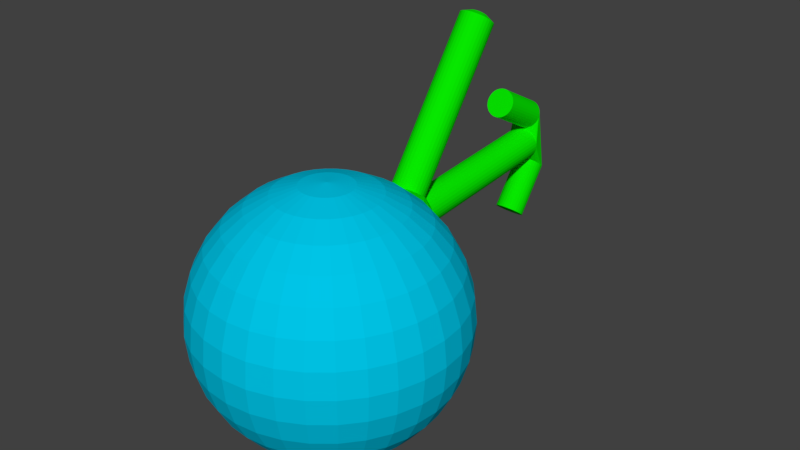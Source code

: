 # Source: PowerUpReflectiveShield.blend  (saved by Blender 2.78.0; exported with 4.5.12 LTS)
import bpy
from mathutils import Matrix  # noqa: F401  (used for matrix-valued properties, if any)

bpy.ops.wm.read_factory_settings(use_empty=True)
scene = bpy.context.scene
scene.name = 'Scene'

# ---- collections
col_collection_1 = bpy.data.collections.new('Collection 1'); scene.collection.children.link(col_collection_1)

# ---- materials (node trees are filled in below, after node groups)
mat_material_001 = bpy.data.materials.new('Material.001')
mat_material_001.alpha_threshold = 0.0
mat_material_001.use_transparent_shadow = False
mat_material_001.diffuse_color = (0.0, 0.5578, 0.8, 1.0)
mat_material_001.roughness = 0.5
mat_material_002 = bpy.data.materials.new('Material.002')
mat_material_002.alpha_threshold = 0.0
mat_material_002.use_transparent_shadow = False
mat_material_002.diffuse_color = (0.002299, 0.8, 0.0, 1.0)
mat_material_002.roughness = 0.5

# ---- material node trees

# ---- world
world_world = bpy.data.worlds.new('World'); scene.world = world_world
world_world.color = (0.05088, 0.05088, 0.05088)
world_world.use_sun_shadow = False
world_world.sun_shadow_jitter_overblur = 0.0
world_world.cycles.sampling_method = 'MANUAL'

# ---- meshes
me_sphere = bpy.data.meshes.new('Sphere')
me_sphere.from_pydata([(0.001674, 2.219, -0.07585), (0.001674, 2.476, 0.2738), (-0.02022, 2.217, -0.07458), (-0.02022, 2.475, 0.2751), (-0.04127, 2.212, -0.07079), (-0.04127, 2.469, 0.2789), (-0.06067, 2.204, -0.06464), (-0.06067, 2.461, 0.285), (-0.07767, 2.192, -0.05637), (-0.07767, 2.45, 0.2933), (-0.09163, 2.179, -0.04628), (-0.09163, 2.436, 0.3034), (-0.102, 2.163, -0.03478), (-0.102, 2.421, 0.3149), (-0.1084, 2.146, -0.0223), (-0.1084, 2.404, 0.3274), (-0.1105, 2.128, -0.009314), (-0.1105, 2.386, 0.3403), (-0.1084, 2.111, 0.003667), (-0.1084, 2.368, 0.3533), (-0.102, 2.094, 0.01615), (-0.102, 2.351, 0.3658), (-0.09163, 2.078, 0.02765), (-0.09163, 2.336, 0.3773), (-0.07767, 2.065, 0.03774), (-0.07767, 2.322, 0.3874), (-0.06067, 2.053, 0.04601), (-0.06067, 2.311, 0.3957), (-0.04127, 2.045, 0.05216), (-0.04127, 2.302, 0.4018), (-0.02022, 2.04, 0.05595), (-0.02022, 2.297, 0.4056), (0.001674, 2.038, 0.05723), (0.001674, 2.296, 0.4069), (0.02357, 2.04, 0.05595), (0.02357, 2.297, 0.4056), (0.04462, 2.045, 0.05216), (0.04462, 2.302, 0.4018), (0.06402, 2.053, 0.04601), (0.06402, 2.311, 0.3957), (0.08102, 2.065, 0.03774), (0.08102, 2.322, 0.3874), (0.09498, 2.078, 0.02765), (0.09498, 2.336, 0.3773), (0.1053, 2.094, 0.01615), (0.1053, 2.351, 0.3658), (0.1117, 2.111, 0.003667), (0.1117, 2.368, 0.3533), (0.1139, 2.128, -0.009314), (0.1139, 2.386, 0.3403), (0.1117, 2.146, -0.0223), (0.1117, 2.404, 0.3274), (0.1053, 2.163, -0.03478), (0.1053, 2.421, 0.3149), (0.09498, 2.179, -0.04628), (0.09498, 2.436, 0.3034), (0.08102, 2.192, -0.05637), (0.08102, 2.45, 0.2933), (0.06402, 2.204, -0.06464), (0.06402, 2.461, 0.285), (0.04462, 2.212, -0.07079), (0.04462, 2.469, 0.2789), (0.02357, 2.217, -0.07458), (0.02357, 2.475, 0.2751), (0.001674, 2.369, 0.873), (0.001674, 1.985, 1.076), (-0.02022, 2.368, 0.8711), (-0.02022, 1.984, 1.074), (-0.04127, 2.365, 0.8654), (-0.04127, 1.981, 1.068), (-0.06067, 2.36, 0.8563), (-0.06067, 1.976, 1.059), (-0.07767, 2.353, 0.8439), (-0.07767, 1.97, 1.047), (-0.09163, 2.345, 0.8289), (-0.09163, 1.962, 1.032), (-0.102, 2.336, 0.8118), (-0.102, 1.953, 1.015), (-0.1084, 2.327, 0.7932), (-0.1084, 1.943, 0.9962), (-0.1105, 2.316, 0.7738), (-0.1105, 1.932, 0.9769), (-0.1084, 2.306, 0.7545), (-0.1084, 1.922, 0.9575), (-0.102, 2.296, 0.7358), (-0.102, 1.912, 0.9389), (-0.09163, 2.287, 0.7187), (-0.09163, 1.903, 0.9218), (-0.07767, 2.279, 0.7037), (-0.07767, 1.895, 0.9067), (-0.06067, 2.273, 0.6913), (-0.06067, 1.889, 0.8944), (-0.04127, 2.268, 0.6822), (-0.04127, 1.884, 0.8852), (-0.02022, 2.265, 0.6765), (-0.02022, 1.881, 0.8796), (0.001674, 2.264, 0.6746), (0.001674, 1.88, 0.8777), (0.02357, 2.265, 0.6765), (0.02357, 1.881, 0.8796), (0.04462, 2.268, 0.6822), (0.04462, 1.884, 0.8852), (0.06402, 2.273, 0.6913), (0.06402, 1.889, 0.8944), (0.08102, 2.279, 0.7037), (0.08102, 1.895, 0.9067), (0.09498, 2.287, 0.7187), (0.09498, 1.903, 0.9218), (0.1053, 2.296, 0.7358), (0.1053, 1.912, 0.9389), (0.1117, 2.306, 0.7545), (0.1117, 1.922, 0.9575), (0.1139, 2.316, 0.7738), (0.1139, 1.932, 0.9769), (0.1117, 2.327, 0.7932), (0.1117, 1.943, 0.9962), (0.1053, 2.336, 0.8118), (0.1053, 1.953, 1.015), (0.09498, 2.345, 0.8289), (0.09498, 1.962, 1.032), (0.08102, 2.353, 0.8439), (0.08102, 1.97, 1.047), (0.06402, 2.36, 0.8563), (0.06402, 1.976, 1.059), (0.04462, 2.365, 0.8654), (0.04462, 1.981, 1.068), (0.02357, 2.368, 0.8711), (0.02357, 1.984, 1.074), (8.941e-08, 0.9654, 0.301), (0.02548, 0.9652, 0.3035), (0.04997, 0.9646, 0.3109), (0.07255, 0.9636, 0.323), (0.09234, 0.9623, 0.3392), (0.1086, 0.9606, 0.3589), (0.1206, 0.9588, 0.3814), (0.1281, 0.9567, 0.4058), (0.1306, 0.9546, 0.4312), (0.1281, 0.9525, 0.4566), (0.1206, 0.9505, 0.481), (0.1086, 0.9486, 0.5035), (0.09234, 0.947, 0.5232), (0.07255, 0.9456, 0.5394), (0.04997, 0.9446, 0.5514), (0.02548, 0.944, 0.5588), (2.98e-08, 0.9438, 0.5613), (-0.02548, 0.944, 0.5588), (-0.04997, 0.9446, 0.5514), (-0.07255, 0.9456, 0.5394), (-0.09234, 0.947, 0.5232), (-0.1086, 0.9486, 0.5035), (-0.1206, 0.9505, 0.481), (-0.1281, 0.9525, 0.4566), (-0.1306, 0.9546, 0.4312), (-0.1281, 0.9567, 0.4058), (-0.1206, 0.9588, 0.3814), (-0.1086, 0.9606, 0.3589), (-0.09234, 0.9623, 0.3392), (-0.07255, 0.9636, 0.323), (-0.04997, 0.9646, 0.3109), (-0.02548, 0.9652, 0.3035), (8.941e-08, 2.289, 0.4111), (0.02548, 2.289, 0.4136), (0.04997, 2.288, 0.421), (0.07255, 2.287, 0.4331), (0.09234, 2.286, 0.4492), (0.1086, 2.284, 0.469), (0.1206, 2.282, 0.4915), (0.1281, 2.28, 0.5159), (0.1306, 2.278, 0.5413), (0.1281, 2.276, 0.5666), (0.1206, 2.274, 0.5911), (0.1086, 2.272, 0.6136), (0.09234, 2.271, 0.6333), (0.07255, 2.269, 0.6495), (0.04997, 2.268, 0.6615), (0.02548, 2.268, 0.6689), (2.98e-08, 2.267, 0.6714), (-0.02548, 2.268, 0.6689), (-0.04997, 2.268, 0.6615), (-0.07255, 2.269, 0.6495), (-0.09234, 2.271, 0.6333), (-0.1086, 2.272, 0.6136), (-0.1206, 2.274, 0.5911), (-0.1281, 2.276, 0.5666), (-0.1306, 2.278, 0.5413), (-0.1281, 2.28, 0.5159), (-0.1206, 2.282, 0.4915), (-0.1086, 2.284, 0.469), (-0.09234, 2.286, 0.4492), (-0.07255, 2.287, 0.4331), (-0.04997, 2.288, 0.421), (-0.02548, 2.289, 0.4136), (8.941e-08, 0.9368, 0.5614), (8.941e-08, 1.667, 1.716), (0.02548, 0.9348, 0.5629), (0.0119, 1.666, 1.717), (0.04997, 0.9287, 0.5671), (0.02333, 1.663, 1.719), (0.07255, 0.9188, 0.5741), (0.03387, 1.658, 1.722), (0.09234, 0.9056, 0.5835), (0.04311, 1.652, 1.727), (0.1086, 0.8894, 0.5949), (0.0507, 1.645, 1.732), (0.1206, 0.871, 0.6079), (0.05633, 1.636, 1.738), (0.1281, 0.851, 0.622), (0.0598, 1.627, 1.745), (0.1306, 0.8301, 0.6367), (0.06097, 1.617, 1.752), (0.1281, 0.8093, 0.6514), (0.0598, 1.607, 1.758), (0.1206, 0.7893, 0.6655), (0.05633, 1.598, 1.765), (0.1086, 0.7709, 0.6785), (0.0507, 1.589, 1.771), (0.09234, 0.7547, 0.69), (0.04311, 1.582, 1.776), (0.07255, 0.7414, 0.6993), (0.03387, 1.576, 1.781), (0.04997, 0.7316, 0.7063), (0.02333, 1.571, 1.784), (0.02548, 0.7255, 0.7106), (0.0119, 1.568, 1.786), (2.98e-08, 0.7235, 0.712), (5.96e-08, 1.567, 1.787), (-0.02548, 0.7255, 0.7106), (-0.0119, 1.568, 1.786), (-0.04997, 0.7316, 0.7063), (-0.02333, 1.571, 1.784), (-0.07255, 0.7414, 0.6993), (-0.03387, 1.576, 1.781), (-0.09234, 0.7547, 0.69), (-0.04311, 1.582, 1.776), (-0.1086, 0.7709, 0.6785), (-0.0507, 1.589, 1.771), (-0.1206, 0.7893, 0.6655), (-0.05633, 1.598, 1.765), (-0.1281, 0.8093, 0.6514), (-0.0598, 1.607, 1.758), (-0.1306, 0.8301, 0.6367), (-0.06097, 1.617, 1.752), (-0.1281, 0.851, 0.622), (-0.0598, 1.627, 1.745), (-0.1206, 0.871, 0.6079), (-0.05633, 1.636, 1.738), (-0.1086, 0.8894, 0.5949), (-0.0507, 1.645, 1.732), (-0.09234, 0.9056, 0.5835), (-0.04311, 1.652, 1.727), (-0.07255, 0.9188, 0.5741), (-0.03387, 1.658, 1.722), (-0.04997, 0.9287, 0.5671), (-0.02333, 1.663, 1.719), (-0.02548, 0.9348, 0.5629), (-0.0119, 1.666, 1.717), (8.941e-08, 1.703, 1.647), (0.02548, 1.701, 1.648), (0.04997, 1.695, 1.652), (0.07255, 1.685, 1.659), (0.09234, 1.671, 1.669), (0.1086, 1.655, 1.68), (0.1206, 1.637, 1.693), (0.1281, 1.617, 1.707), (0.1306, 1.596, 1.722), (0.1281, 1.575, 1.737), (0.1206, 1.555, 1.751), (0.1086, 1.537, 1.764), (0.09234, 1.521, 1.775), (0.07255, 1.507, 1.784), (0.04997, 1.497, 1.791), (0.02548, 1.491, 1.796), (2.98e-08, 1.489, 1.797), (-0.02548, 1.491, 1.796), (-0.04997, 1.497, 1.791), (-0.07255, 1.507, 1.784), (-0.09234, 1.521, 1.775), (-0.1086, 1.537, 1.764), (-0.1206, 1.555, 1.751), (-0.1281, 1.575, 1.737), (-0.1306, 1.596, 1.722), (-0.1281, 1.617, 1.707), (-0.1206, 1.637, 1.693), (-0.1086, 1.655, 1.68), (-0.09234, 1.671, 1.669), (-0.07255, 1.685, 1.659), (-0.04997, 1.695, 1.652), (-0.02548, 1.701, 1.648), (0.03806, 0.1913, 0.9808), (0.07466, 0.3753, 0.9239), (0.1084, 0.5449, 0.8315), (0.1379, 0.6935, 0.7071), (0.1622, 0.8155, 0.5556), (0.1802, 0.9061, 0.3827), (0.1913, 0.9619, 0.1951), (0.1951, 0.9808, 7.55e-08), (0.1913, 0.9619, -0.1951), (0.1802, 0.9061, -0.3827), (0.1622, 0.8155, -0.5556), (0.1379, 0.6935, -0.7071), (0.1084, 0.5449, -0.8315), (0.07466, 0.3753, -0.9239), (0.03806, 0.1913, -0.9808), (0.07466, 0.1802, 0.9808), (0.1464, 0.3536, 0.9239), (0.2126, 0.5133, 0.8315), (0.2706, 0.6533, 0.7071), (0.3182, 0.7682, 0.5556), (0.3536, 0.8536, 0.3827), (0.3753, 0.9061, 0.1951), (0.3827, 0.9239, 7.55e-08), (0.3753, 0.9061, -0.1951), (0.3536, 0.8536, -0.3827), (0.3182, 0.7682, -0.5556), (0.2706, 0.6533, -0.7071), (0.2126, 0.5133, -0.8315), (0.1464, 0.3536, -0.9239), (0.07466, 0.1802, -0.9808), (0.1084, 0.1622, 0.9808), (0.2126, 0.3182, 0.9239), (0.3087, 0.4619, 0.8315), (0.3928, 0.5879, 0.7071), (0.4619, 0.6913, 0.5556), (0.5133, 0.7682, 0.3827), (0.5449, 0.8155, 0.1951), (0.5556, 0.8315, 7.55e-08), (0.5449, 0.8155, -0.1951), (0.5133, 0.7682, -0.3827), (0.4619, 0.6913, -0.5556), (0.3928, 0.5879, -0.7071), (0.3087, 0.4619, -0.8315), (0.2126, 0.3182, -0.9239), (0.1084, 0.1622, -0.9808), (0.1379, 0.1379, 0.9808), (0.2706, 0.2706, 0.9239), (0.3928, 0.3928, 0.8315), (0.5, 0.5, 0.7071), (0.5879, 0.5879, 0.5556), (0.6533, 0.6533, 0.3827), (0.6935, 0.6935, 0.1951), (0.7071, 0.7071, 7.55e-08), (0.6935, 0.6935, -0.1951), (0.6533, 0.6533, -0.3827), (0.5879, 0.5879, -0.5556), (0.5, 0.5, -0.7071), (0.3928, 0.3928, -0.8315), (0.2706, 0.2706, -0.9239), (0.1379, 0.1379, -0.9808), (0.1622, 0.1084, 0.9808), (0.3182, 0.2126, 0.9239), (0.4619, 0.3087, 0.8315), (0.5879, 0.3928, 0.7071), (0.6913, 0.4619, 0.5556), (0.7682, 0.5133, 0.3827), (0.8155, 0.5449, 0.1951), (0.8315, 0.5556, 7.55e-08), (0.8155, 0.5449, -0.1951), (0.7682, 0.5133, -0.3827), (0.6913, 0.4619, -0.5556), (0.5879, 0.3928, -0.7071), (0.4619, 0.3087, -0.8315), (0.3182, 0.2126, -0.9239), (0.1622, 0.1084, -0.9808), (0.0, -3.258e-07, -1.0), (0.1802, 0.07466, 0.9808), (0.3536, 0.1464, 0.9239), (0.5133, 0.2126, 0.8315), (0.6533, 0.2706, 0.7071), (0.7682, 0.3182, 0.5556), (0.8536, 0.3536, 0.3827), (0.9061, 0.3753, 0.1951), (0.9239, 0.3827, 7.55e-08), (0.9061, 0.3753, -0.1951), (0.8536, 0.3536, -0.3827), (0.7682, 0.3182, -0.5556), (0.6533, 0.2706, -0.7071), (0.5133, 0.2126, -0.8315), (0.3536, 0.1464, -0.9239), (0.1802, 0.07466, -0.9808), (0.1913, 0.03806, 0.9808), (0.3753, 0.07466, 0.9239), (0.5449, 0.1084, 0.8315), (0.6935, 0.1379, 0.7071), (0.8155, 0.1622, 0.5556), (0.9061, 0.1802, 0.3827), (0.9619, 0.1913, 0.1951), (0.9808, 0.1951, 7.55e-08), (0.9619, 0.1913, -0.1951), (0.9061, 0.1802, -0.3827), (0.8155, 0.1622, -0.5556), (0.6935, 0.1379, -0.7071), (0.5449, 0.1084, -0.8315), (0.3753, 0.07466, -0.9239), (0.1913, 0.03806, -0.9808), (0.1951, -3.266e-07, 0.9808), (0.3827, -3.192e-07, 0.9239), (0.5556, -3.117e-07, 0.8315), (0.7071, -3.192e-07, 0.7071), (0.8315, -3.341e-07, 0.5556), (0.9239, -2.745e-07, 0.3827), (0.9808, -3.937e-07, 0.1951), (1.0, -3.788e-07, 7.55e-08), (0.9808, -3.937e-07, -0.1951), (0.9239, -2.298e-07, -0.3827), (0.8315, -3.341e-07, -0.5556), (0.7071, -3.192e-07, -0.7071), (0.5556, -3.415e-07, -0.8315), (0.3827, -3.043e-07, -0.9239), (0.1951, -3.08e-07, -0.9808), (0.1913, -0.03806, 0.9808), (0.3753, -0.07466, 0.9239), (0.5449, -0.1084, 0.8315), (0.6935, -0.138, 0.7071), (0.8155, -0.1622, 0.5556), (0.9061, -0.1802, 0.3827), (0.9619, -0.1913, 0.1951), (0.9808, -0.1951, 7.55e-08), (0.9619, -0.1913, -0.1951), (0.9061, -0.1802, -0.3827), (0.8155, -0.1622, -0.5556), (0.6935, -0.138, -0.7071), (0.5449, -0.1084, -0.8315), (0.3753, -0.07466, -0.9239), (0.1913, -0.03806, -0.9808), (0.1802, -0.07466, 0.9808), (0.3536, -0.1464, 0.9239), (0.5133, -0.2126, 0.8315), (0.6533, -0.2706, 0.7071), (0.7682, -0.3182, 0.5556), (0.8536, -0.3536, 0.3827), (0.9061, -0.3753, 0.1951), (0.9239, -0.3827, 7.55e-08), (0.9061, -0.3753, -0.1951), (0.8536, -0.3536, -0.3827), (0.7682, -0.3182, -0.5556), (0.6533, -0.2706, -0.7071), (0.5133, -0.2126, -0.8315), (0.3536, -0.1464, -0.9239), (0.1802, -0.07466, -0.9808), (0.1622, -0.1084, 0.9808), (0.3182, -0.2126, 0.9239), (0.4619, -0.3087, 0.8315), (0.5879, -0.3928, 0.7071), (0.6913, -0.4619, 0.5556), (0.7682, -0.5133, 0.3827), (0.8155, -0.5449, 0.1951), (0.8315, -0.5556, 7.55e-08), (0.8155, -0.5449, -0.1951), (0.7682, -0.5133, -0.3827), (0.6913, -0.4619, -0.5556), (0.5879, -0.3928, -0.7071), (0.4619, -0.3087, -0.8315), (0.3182, -0.2126, -0.9239), (0.1622, -0.1084, -0.9808), (0.1379, -0.138, 0.9808), (0.2706, -0.2706, 0.9239), (0.3928, -0.3928, 0.8315), (0.5, -0.5, 0.7071), (0.5879, -0.5879, 0.5556), (0.6533, -0.6533, 0.3827), (0.6935, -0.6935, 0.1951), (0.7071, -0.7071, 7.55e-08), (0.6935, -0.6935, -0.1951), (0.6533, -0.6533, -0.3827), (0.5879, -0.5879, -0.5556), (0.5, -0.5, -0.7071), (0.3928, -0.3928, -0.8315), (0.2706, -0.2706, -0.9239), (0.1379, -0.138, -0.9808), (0.1084, -0.1622, 0.9808), (0.2126, -0.3182, 0.9239), (0.3087, -0.4619, 0.8315), (0.3928, -0.5879, 0.7071), (0.4619, -0.6913, 0.5556), (0.5133, -0.7682, 0.3827), (0.5449, -0.8155, 0.1951), (0.5556, -0.8315, 7.55e-08), (0.5449, -0.8155, -0.1951), (0.5133, -0.7682, -0.3827), (0.4619, -0.6913, -0.5556), (0.3928, -0.5879, -0.7071), (0.3087, -0.4619, -0.8315), (0.2126, -0.3182, -0.9239), (0.1084, -0.1622, -0.9808), (0.07466, -0.1802, 0.9808), (0.1464, -0.3536, 0.9239), (0.2126, -0.5133, 0.8315), (0.2706, -0.6533, 0.7071), (0.3182, -0.7682, 0.5556), (0.3536, -0.8536, 0.3827), (0.3753, -0.9061, 0.1951), (0.3827, -0.9239, 7.55e-08), (0.3753, -0.9061, -0.1951), (0.3536, -0.8536, -0.3827), (0.3182, -0.7682, -0.5556), (0.2706, -0.6533, -0.7071), (0.2126, -0.5133, -0.8315), (0.1464, -0.3536, -0.9239), (0.07466, -0.1802, -0.9808), (0.03806, -0.1913, 0.9808), (0.07466, -0.3753, 0.9239), (0.1084, -0.5449, 0.8315), (0.1379, -0.6935, 0.7071), (0.1622, -0.8155, 0.5556), (0.1802, -0.9061, 0.3827), (0.1913, -0.9619, 0.1951), (0.1951, -0.9808, 7.55e-08), (0.1913, -0.9619, -0.1951), (0.1802, -0.9061, -0.3827), (0.1622, -0.8155, -0.5556), (0.1379, -0.6935, -0.7071), (0.1084, -0.5449, -0.8315), (0.07466, -0.3753, -0.9239), (0.03806, -0.1913, -0.9808), (-7.212e-09, -0.1951, 0.9808), (4.122e-08, -0.3827, 0.9239), (2.632e-08, -0.5556, 0.8315), (-2.584e-08, -0.7071, 0.7071), (-8.544e-08, -0.8315, 0.5556), (6.357e-08, -0.9239, 0.3827), (-8.544e-08, -0.9808, 0.1951), (-1.003e-07, -1.0, 7.55e-08), (-8.544e-08, -0.9808, -0.1951), (6.357e-08, -0.9239, -0.3827), (-8.544e-08, -0.8315, -0.5556), (-2.584e-08, -0.7071, -0.7071), (-1.094e-08, -0.5556, -0.8315), (3.964e-09, -0.3827, -0.9239), (3.964e-09, -0.1951, -0.9808), (-0.03806, -0.1913, 0.9808), (-0.07466, -0.3753, 0.9239), (-0.1084, -0.5449, 0.8315), (-0.1379, -0.6935, 0.7071), (-0.1622, -0.8155, 0.5556), (-0.1802, -0.9061, 0.3827), (-0.1913, -0.9619, 0.1951), (-0.1951, -0.9808, 7.55e-08), (-0.1913, -0.9619, -0.1951), (-0.1802, -0.9061, -0.3827), (-0.1622, -0.8155, -0.5556), (-0.1379, -0.6935, -0.7071), (-0.1084, -0.5449, -0.8315), (-0.07466, -0.3753, -0.9239), (-0.03806, -0.1913, -0.9808), (-0.07466, -0.1802, 0.9808), (-0.1464, -0.3536, 0.9239), (-0.2126, -0.5133, 0.8315), (-0.2706, -0.6533, 0.7071), (-0.3182, -0.7682, 0.5556), (-0.3536, -0.8536, 0.3827), (-0.3753, -0.9061, 0.1951), (-0.3827, -0.9239, 7.55e-08), (-0.3753, -0.9061, -0.1951), (-0.3536, -0.8536, -0.3827), (-0.3182, -0.7682, -0.5556), (-0.2706, -0.6533, -0.7071), (-0.2126, -0.5133, -0.8315), (-0.1464, -0.3536, -0.9239), (-0.07466, -0.1802, -0.9808), (-1.81e-07, -5.968e-07, 1.0), (-0.1084, -0.1622, 0.9808), (-0.2126, -0.3182, 0.9239), (-0.3087, -0.4619, 0.8315), (-0.3928, -0.5879, 0.7071), (-0.4619, -0.6913, 0.5556), (-0.5133, -0.7682, 0.3827), (-0.5449, -0.8155, 0.1951), (-0.5556, -0.8315, 7.55e-08), (-0.5449, -0.8155, -0.1951), (-0.5133, -0.7682, -0.3827), (-0.4619, -0.6913, -0.5556), (-0.3928, -0.5879, -0.7071), (-0.3087, -0.4619, -0.8315), (-0.2126, -0.3182, -0.9239), (-0.1084, -0.1622, -0.9808), (-0.1379, -0.138, 0.9808), (-0.2706, -0.2706, 0.9239), (-0.3928, -0.3928, 0.8315), (-0.5, -0.5, 0.7071), (-0.5879, -0.5879, 0.5556), (-0.6533, -0.6533, 0.3827), (-0.6935, -0.6935, 0.1951), (-0.7071, -0.7071, 7.55e-08), (-0.6935, -0.6935, -0.1951), (-0.6533, -0.6533, -0.3827), (-0.5879, -0.5879, -0.5556), (-0.5, -0.5, -0.7071), (-0.3928, -0.3928, -0.8315), (-0.2706, -0.2706, -0.9239), (-0.1379, -0.1379, -0.9808), (-0.1622, -0.1084, 0.9808), (-0.3182, -0.2126, 0.9239), (-0.4619, -0.3087, 0.8315), (-0.5879, -0.3928, 0.7071), (-0.6913, -0.4619, 0.5556), (-0.7682, -0.5133, 0.3827), (-0.8155, -0.5449, 0.1951), (-0.8315, -0.5556, 7.55e-08), (-0.8155, -0.5449, -0.1951), (-0.7682, -0.5133, -0.3827), (-0.6913, -0.4619, -0.5556), (-0.5879, -0.3928, -0.7071), (-0.4619, -0.3087, -0.8315), (-0.3182, -0.2126, -0.9239), (-0.1622, -0.1084, -0.9808), (-0.1802, -0.07466, 0.9808), (-0.3536, -0.1464, 0.9239), (-0.5133, -0.2126, 0.8315), (-0.6533, -0.2706, 0.7071), (-0.7682, -0.3182, 0.5556), (-0.8536, -0.3536, 0.3827), (-0.9061, -0.3753, 0.1951), (-0.9239, -0.3827, 7.55e-08), (-0.9061, -0.3753, -0.1951), (-0.8536, -0.3536, -0.3827), (-0.7682, -0.3182, -0.5556), (-0.6533, -0.2706, -0.7071), (-0.5133, -0.2126, -0.8315), (-0.3536, -0.1464, -0.9239), (-0.1802, -0.07466, -0.9808), (-0.1913, -0.03806, 0.9808), (-0.3753, -0.07466, 0.9239), (-0.5449, -0.1084, 0.8315), (-0.6935, -0.1379, 0.7071), (-0.8155, -0.1622, 0.5556), (-0.9061, -0.1802, 0.3827), (-0.9619, -0.1913, 0.1951), (-0.9808, -0.1951, 7.55e-08), (-0.9619, -0.1913, -0.1951), (-0.9061, -0.1802, -0.3827), (-0.8155, -0.1622, -0.5556), (-0.6935, -0.1379, -0.7071), (-0.5449, -0.1084, -0.8315), (-0.3753, -0.07466, -0.9239), (-0.1913, -0.03806, -0.9808), (-0.1951, -3.117e-07, 0.9808), (-0.3827, -2.819e-07, 0.9239), (-0.5556, -2.819e-07, 0.8315), (-0.7071, -1.851e-07, 0.7071), (-0.8315, -1.404e-07, 0.5556), (-0.9239, -3.192e-07, 0.3827), (-0.9808, -9.567e-08, 0.1951), (-1.0, -1.404e-07, 7.55e-08), (-0.9808, -9.567e-08, -0.1951), (-0.9239, -3.192e-07, -0.3827), (-0.8315, -1.404e-07, -0.5556), (-0.7071, -1.851e-07, -0.7071), (-0.5556, -2.596e-07, -0.8315), (-0.3827, -2.521e-07, -0.9239), (-0.1951, -3.155e-07, -0.9808), (-0.1913, 0.03806, 0.9808), (-0.3753, 0.07466, 0.9239), (-0.5449, 0.1084, 0.8315), (-0.6935, 0.1379, 0.7071), (-0.8155, 0.1622, 0.5556), (-0.9061, 0.1802, 0.3827), (-0.9619, 0.1913, 0.1951), (-0.9808, 0.1951, 7.55e-08), (-0.9619, 0.1913, -0.1951), (-0.9061, 0.1802, -0.3827), (-0.8155, 0.1622, -0.5556), (-0.6935, 0.1379, -0.7071), (-0.5449, 0.1084, -0.8315), (-0.3753, 0.07466, -0.9239), (-0.1913, 0.03806, -0.9808), (-0.1802, 0.07466, 0.9808), (-0.3536, 0.1464, 0.9239), (-0.5133, 0.2126, 0.8315), (-0.6533, 0.2706, 0.7071), (-0.7682, 0.3182, 0.5556), (-0.8536, 0.3536, 0.3827), (-0.9061, 0.3753, 0.1951), (-0.9239, 0.3827, 7.55e-08), (-0.9061, 0.3753, -0.1951), (-0.8536, 0.3536, -0.3827), (-0.7682, 0.3182, -0.5556), (-0.6533, 0.2706, -0.7071), (-0.5133, 0.2126, -0.8315), (-0.3536, 0.1464, -0.9239), (-0.1802, 0.07466, -0.9808), (-0.1622, 0.1084, 0.9808), (-0.3182, 0.2126, 0.9239), (-0.4619, 0.3087, 0.8315), (-0.5879, 0.3928, 0.7071), (-0.6913, 0.4619, 0.5556), (-0.7682, 0.5133, 0.3827), (-0.8155, 0.5449, 0.1951), (-0.8315, 0.5556, 7.55e-08), (-0.8155, 0.5449, -0.1951), (-0.7682, 0.5133, -0.3827), (-0.6913, 0.4619, -0.5556), (-0.5879, 0.3928, -0.7071), (-0.4619, 0.3087, -0.8315), (-0.3182, 0.2126, -0.9239), (-0.1622, 0.1084, -0.9808), (-0.1379, 0.1379, 0.9808), (-0.2706, 0.2706, 0.9239), (-0.3928, 0.3928, 0.8315), (-0.5, 0.5, 0.7071), (-0.5879, 0.5879, 0.5556), (-0.6533, 0.6533, 0.3827), (-0.6935, 0.6935, 0.1951), (-0.7071, 0.7071, 7.55e-08), (-0.6935, 0.6935, -0.1951), (-0.6533, 0.6533, -0.3827), (-0.5879, 0.5879, -0.5556), (-0.5, 0.5, -0.7071), (-0.3928, 0.3928, -0.8315), (-0.2706, 0.2706, -0.9239), (-0.1379, 0.1379, -0.9808), (-0.1084, 0.1622, 0.9808), (-0.2126, 0.3182, 0.9239), (-0.3087, 0.4619, 0.8315), (-0.3928, 0.5879, 0.7071), (-0.4619, 0.6913, 0.5556), (-0.5133, 0.7682, 0.3827), (-0.5449, 0.8155, 0.1951), (-0.5556, 0.8315, 7.55e-08), (-0.5449, 0.8155, -0.1951), (-0.5133, 0.7682, -0.3827), (-0.4619, 0.6913, -0.5556), (-0.3928, 0.5879, -0.7071), (-0.3087, 0.4619, -0.8315), (-0.2126, 0.3182, -0.9239), (-0.1084, 0.1622, -0.9808), (-0.07466, 0.1802, 0.9808), (-0.1464, 0.3536, 0.9239), (-0.2126, 0.5133, 0.8315), (-0.2706, 0.6533, 0.7071), (-0.3182, 0.7682, 0.5556), (-0.3536, 0.8536, 0.3827), (-0.3753, 0.9061, 0.1951), (-0.3827, 0.9239, 7.55e-08), (-0.3753, 0.9061, -0.1951), (-0.3536, 0.8536, -0.3827), (-0.3182, 0.7682, -0.5556), (-0.2706, 0.6533, -0.7071), (-0.2126, 0.5133, -0.8315), (-0.1464, 0.3536, -0.9239), (-0.07466, 0.1802, -0.9808), (-0.03806, 0.1913, 0.9808), (-0.07466, 0.3753, 0.9239), (-0.1084, 0.5449, 0.8315), (-0.1379, 0.6935, 0.7071), (-0.1622, 0.8155, 0.5556), (-0.1802, 0.9061, 0.3827), (-0.1913, 0.9619, 0.1951), (-0.1951, 0.9808, 7.55e-08), (-0.1913, 0.9619, -0.1951), (-0.1802, 0.9061, -0.3827), (-0.1622, 0.8155, -0.5556), (-0.1379, 0.6935, -0.7071), (-0.1084, 0.5449, -0.8315), (-0.07466, 0.3753, -0.9239), (-0.03806, 0.1913, -0.9808), (3.749e-08, 0.1951, 0.9808), (7.847e-08, 0.3827, 0.9239), (1.083e-07, 0.5556, 0.8315), (1.53e-07, 0.7071, 0.7071), (2.573e-07, 0.9808, 0.1951), (2.722e-07, 1.0, 7.55e-08), (2.573e-07, 0.9808, -0.1951), (6.357e-08, 0.9239, -0.3827), (2.722e-07, 0.8315, -0.5556), (1.53e-07, 0.7071, -0.7071), (1.232e-07, 0.5556, -0.8315), (7.847e-08, 0.3827, -0.9239), (1.514e-08, 0.1951, -0.9808)], [], [(0, 2, 3, 1), (2, 4, 5, 3), (4, 6, 7, 5), (6, 8, 9, 7), (8, 10, 11, 9), (10, 12, 13, 11), (12, 14, 15, 13), (14, 16, 17, 15), (16, 18, 19, 17), (18, 20, 21, 19), (20, 22, 23, 21), (22, 24, 25, 23), (24, 26, 27, 25), (26, 28, 29, 27), (28, 30, 31, 29), (30, 32, 33, 31), (32, 34, 35, 33), (34, 36, 37, 35), (36, 38, 39, 37), (38, 40, 41, 39), (40, 42, 43, 41), (42, 44, 45, 43), (44, 46, 47, 45), (46, 48, 49, 47), (48, 50, 51, 49), (50, 52, 53, 51), (52, 54, 55, 53), (54, 56, 57, 55), (56, 58, 59, 57), (58, 60, 61, 59), (60, 62, 63, 61), (62, 0, 1, 63), (0, 62, 60, 58, 56, 54, 52, 50, 48, 46, 44, 42, 40, 38, 36, 34, 32, 30, 28, 26, 24, 22, 20, 18, 16, 14, 12, 10, 8, 6, 4, 2), (64, 66, 67, 65), (66, 68, 69, 67), (68, 70, 71, 69), (70, 72, 73, 71), (72, 74, 75, 73), (74, 76, 77, 75), (76, 78, 79, 77), (78, 80, 81, 79), (80, 82, 83, 81), (82, 84, 85, 83), (84, 86, 87, 85), (86, 88, 89, 87), (88, 90, 91, 89), (90, 92, 93, 91), (92, 94, 95, 93), (94, 96, 97, 95), (96, 98, 99, 97), (98, 100, 101, 99), (100, 102, 103, 101), (102, 104, 105, 103), (104, 106, 107, 105), (106, 108, 109, 107), (108, 110, 111, 109), (110, 112, 113, 111), (112, 114, 115, 113), (114, 116, 117, 115), (116, 118, 119, 117), (118, 120, 121, 119), (120, 122, 123, 121), (122, 124, 125, 123), (67, 69, 71, 73, 75, 77, 79, 81, 83, 85, 87, 89, 91, 93, 95, 97, 99, 101, 103, 105, 107, 109, 111, 113, 115, 117, 119, 121, 123, 125, 127, 65), (124, 126, 127, 125), (126, 64, 65, 127), (84, 182, 181, 86), (86, 181, 180, 88), (88, 180, 179, 90), (90, 179, 178, 92), (92, 178, 177, 94), (94, 177, 176, 96), (96, 176, 175, 98), (49, 168, 167, 47), (47, 167, 166, 45), (45, 166, 165, 43), (43, 165, 164, 41), (41, 164, 163, 39), (39, 163, 162, 37), (21, 186, 185, 19), (23, 187, 186, 21), (25, 188, 187, 23), (27, 189, 188, 25), (29, 190, 189, 27), (31, 191, 190, 29), (33, 160, 191, 31), (37, 162, 161, 35), (35, 161, 160, 33), (128, 159, 158, 157, 156, 155, 154, 153, 152, 151, 150, 149, 148, 147, 146, 145, 144, 143, 142, 141, 140, 139, 138, 137, 136, 135, 134, 133, 132, 131, 130, 129), (159, 191, 160, 128), (158, 190, 191, 159), (157, 189, 190, 158), (156, 188, 189, 157), (155, 187, 188, 156), (154, 186, 187, 155), (153, 185, 186, 154), (152, 184, 185, 153), (151, 183, 184, 152), (150, 182, 183, 151), (149, 181, 182, 150), (148, 180, 181, 149), (147, 179, 180, 148), (146, 178, 179, 147), (145, 177, 178, 146), (144, 176, 177, 145), (143, 175, 176, 144), (142, 174, 175, 143), (141, 173, 174, 142), (140, 172, 173, 141), (139, 171, 172, 140), (138, 170, 171, 139), (137, 169, 170, 138), (136, 168, 169, 137), (135, 167, 168, 136), (134, 166, 167, 135), (133, 165, 166, 134), (132, 164, 165, 133), (131, 163, 164, 132), (130, 162, 163, 131), (129, 161, 162, 130), (128, 160, 161, 129), (256, 193, 195, 257), (257, 195, 197, 258), (258, 197, 199, 259), (259, 199, 201, 260), (260, 201, 203, 261), (261, 203, 205, 262), (262, 205, 207, 263), (263, 207, 209, 264), (264, 209, 211, 265), (265, 211, 213, 266), (266, 213, 215, 267), (267, 215, 217, 268), (268, 217, 219, 269), (269, 219, 221, 270), (270, 221, 223, 271), (271, 223, 225, 272), (272, 225, 227, 273), (273, 227, 229, 274), (274, 229, 231, 275), (275, 231, 233, 276), (276, 233, 235, 277), (277, 235, 237, 278), (278, 237, 239, 279), (279, 239, 241, 280), (280, 241, 243, 281), (281, 243, 245, 282), (282, 245, 247, 283), (283, 247, 249, 284), (284, 249, 251, 285), (285, 251, 253, 286), (195, 193, 255, 253, 251, 249, 247, 245, 243, 241, 239, 237, 235, 233, 231, 229, 227, 225, 223, 221, 219, 217, 215, 213, 211, 209, 207, 205, 203, 201, 199, 197), (286, 253, 255, 287), (287, 255, 193, 256), (192, 254, 252, 250, 248, 246, 244, 242, 240, 238, 236, 234, 232, 230, 228, 226, 224, 222, 220, 218, 216, 214, 212, 210, 208, 206, 204, 202, 200, 198, 196, 194), (254, 287, 256, 192), (252, 286, 287, 254), (250, 285, 286, 252), (248, 284, 285, 250), (246, 283, 284, 248), (244, 282, 283, 246), (242, 281, 282, 244), (240, 280, 281, 242), (238, 279, 280, 240), (236, 278, 279, 238), (234, 277, 278, 236), (232, 276, 277, 234), (230, 275, 276, 232), (228, 274, 275, 230), (226, 273, 274, 228), (224, 272, 273, 226), (222, 271, 272, 224), (220, 270, 271, 222), (218, 269, 270, 220), (216, 268, 269, 218), (214, 267, 268, 216), (212, 266, 267, 214), (210, 265, 266, 212), (208, 264, 265, 210), (206, 263, 264, 208), (204, 262, 263, 206), (202, 261, 262, 204), (200, 260, 261, 202), (198, 259, 260, 200), (196, 258, 259, 198), (194, 257, 258, 196), (192, 256, 257, 194), (144, 145, 254, 192), (145, 146, 252, 254), (146, 147, 250, 252), (147, 148, 248, 250), (148, 149, 246, 248), (149, 150, 244, 246), (143, 144, 192, 194), (142, 143, 194, 196), (141, 142, 196, 198), (140, 141, 198, 200), (139, 140, 200, 202), (138, 139, 202, 204), (137, 138, 204, 206), (153, 154, 155, 156, 746, 745), (743, 234, 236, 238, 240, 153, 745, 744), (240, 242, 152, 153), (242, 244, 151, 152), (150, 151, 244), (82, 183, 182, 84), (80, 184, 183, 82), (19, 185, 184, 17), (98, 175, 174, 100), (100, 174, 173, 102), (102, 173, 172, 104), (104, 172, 171, 106), (106, 171, 170, 108), (108, 170, 169, 110), (110, 169, 168, 112), (51, 114, 112, 49), (168, 49, 112), (57, 120, 118, 55), (53, 116, 114, 51), (55, 118, 116, 53), (59, 122, 120, 57), (61, 124, 122, 59), (63, 126, 124, 61), (1, 64, 126, 63), (3, 66, 64, 1), (5, 68, 66, 3), (7, 70, 68, 5), (9, 72, 70, 7), (11, 74, 72, 9), (13, 76, 74, 11), (15, 78, 76, 13), (17, 80, 78, 15), (80, 17, 184), (765, 764, 299, 300), (755, 559, 288), (764, 763, 298, 299), (763, 762, 297, 298), (762, 761, 296, 297), (363, 767, 302), (767, 766, 301, 302), (758, 757, 290, 291), (757, 756, 289, 290), (761, 760, 295, 296), (766, 765, 300, 301), (756, 755, 288, 289), (760, 759, 294, 295), (301, 300, 315, 316), (289, 288, 303, 304), (295, 294, 309, 310), (294, 293, 308, 309), (300, 299, 314, 315), (288, 559, 303), (293, 292, 307, 308), (299, 298, 313, 314), (298, 297, 312, 313), (292, 291, 306, 307), (297, 296, 311, 312), (363, 302, 317), (302, 301, 316, 317), (291, 290, 305, 306), (290, 289, 304, 305), (296, 295, 310, 311), (306, 305, 320, 321), (311, 310, 325, 326), (317, 316, 331, 332), (316, 315, 330, 331), (305, 304, 319, 320), (304, 303, 318, 319), (310, 309, 324, 325), (315, 314, 329, 330), (303, 559, 318), (309, 308, 323, 324), (308, 307, 322, 323), (314, 313, 328, 329), (307, 306, 321, 322), (313, 312, 327, 328), (312, 311, 326, 327), (363, 317, 332), (363, 332, 347), (321, 320, 335, 336), (327, 326, 341, 342), (326, 325, 340, 341), (332, 331, 346, 347), (320, 319, 334, 335), (325, 324, 339, 340), (331, 330, 345, 346), (330, 329, 344, 345), (319, 318, 333, 334), (318, 559, 333), (324, 323, 338, 339), (329, 328, 343, 344), (323, 322, 337, 338), (322, 321, 336, 337), (328, 327, 342, 343), (338, 337, 352, 353), (343, 342, 357, 358), (363, 347, 362), (337, 336, 351, 352), (336, 335, 350, 351), (342, 341, 356, 357), (347, 346, 361, 362), (335, 334, 349, 350), (341, 340, 355, 356), (340, 339, 354, 355), (346, 345, 360, 361), (334, 333, 348, 349), (339, 338, 353, 354), (345, 344, 359, 360), (344, 343, 358, 359), (333, 559, 348), (354, 353, 369, 370), (360, 359, 375, 376), (348, 559, 364), (353, 352, 368, 369), (359, 358, 374, 375), (358, 357, 373, 374), (352, 351, 367, 368), (357, 356, 372, 373), (363, 362, 378), (362, 361, 377, 378), (351, 350, 366, 367), (350, 349, 365, 366), (356, 355, 371, 372), (361, 360, 376, 377), (349, 348, 364, 365), (355, 354, 370, 371), (366, 365, 380, 381), (365, 364, 379, 380), (371, 370, 385, 386), (376, 375, 390, 391), (364, 559, 379), (370, 369, 384, 385), (369, 368, 383, 384), (375, 374, 389, 390), (368, 367, 382, 383), (374, 373, 388, 389), (373, 372, 387, 388), (363, 378, 393), (367, 366, 381, 382), (372, 371, 386, 387), (378, 377, 392, 393), (377, 376, 391, 392), (388, 387, 402, 403), (387, 386, 401, 402), (393, 392, 407, 408), (381, 380, 395, 396), (386, 385, 400, 401), (392, 391, 406, 407), (391, 390, 405, 406), (380, 379, 394, 395), (379, 559, 394), (385, 384, 399, 400), (390, 389, 404, 405), (384, 383, 398, 399), (383, 382, 397, 398), (389, 388, 403, 404), (363, 393, 408), (382, 381, 396, 397), (363, 408, 423), (398, 397, 412, 413), (397, 396, 411, 412), (403, 402, 417, 418), (408, 407, 422, 423), (396, 395, 410, 411), (402, 401, 416, 417), (401, 400, 415, 416), (407, 406, 421, 422), (395, 394, 409, 410), (400, 399, 414, 415), (406, 405, 420, 421), (405, 404, 419, 420), (394, 559, 409), (399, 398, 413, 414), (404, 403, 418, 419), (414, 413, 428, 429), (420, 419, 434, 435), (419, 418, 433, 434), (413, 412, 427, 428), (418, 417, 432, 433), (363, 423, 438), (423, 422, 437, 438), (412, 411, 426, 427), (411, 410, 425, 426), (417, 416, 431, 432), (422, 421, 436, 437), (410, 409, 424, 425), (416, 415, 430, 431), (415, 414, 429, 430), (421, 420, 435, 436), (409, 559, 424), (436, 435, 450, 451), (424, 559, 439), (430, 429, 444, 445), (429, 428, 443, 444), (435, 434, 449, 450), (428, 427, 442, 443), (434, 433, 448, 449), (433, 432, 447, 448), (363, 438, 453), (427, 426, 441, 442), (432, 431, 446, 447), (438, 437, 452, 453), (437, 436, 451, 452), (426, 425, 440, 441), (425, 424, 439, 440), (431, 430, 445, 446), (441, 440, 455, 456), (446, 445, 460, 461), (452, 451, 466, 467), (451, 450, 465, 466), (440, 439, 454, 455), (439, 559, 454), (445, 444, 459, 460), (450, 449, 464, 465), (444, 443, 458, 459), (443, 442, 457, 458), (449, 448, 463, 464), (363, 453, 468), (442, 441, 456, 457), (448, 447, 462, 463), (447, 446, 461, 462), (453, 452, 467, 468), (468, 467, 482, 483), (456, 455, 470, 471), (462, 461, 476, 477), (461, 460, 475, 476), (467, 466, 481, 482), (455, 454, 469, 470), (460, 459, 474, 475), (466, 465, 480, 481), (465, 464, 479, 480), (454, 559, 469), (459, 458, 473, 474), (464, 463, 478, 479), (363, 468, 483), (458, 457, 472, 473), (457, 456, 471, 472), (463, 462, 477, 478), (473, 472, 487, 488), (478, 477, 492, 493), (363, 483, 498), (483, 482, 497, 498), (472, 471, 486, 487), (471, 470, 485, 486), (477, 476, 491, 492), (482, 481, 496, 497), (470, 469, 484, 485), (476, 475, 490, 491), (475, 474, 489, 490), (481, 480, 495, 496), (469, 559, 484), (474, 473, 488, 489), (480, 479, 494, 495), (479, 478, 493, 494), (489, 488, 503, 504), (495, 494, 509, 510), (488, 487, 502, 503), (494, 493, 508, 509), (493, 492, 507, 508), (363, 498, 513), (487, 486, 501, 502), (492, 491, 506, 507), (498, 497, 512, 513), (497, 496, 511, 512), (486, 485, 500, 501), (485, 484, 499, 500), (491, 490, 505, 506), (496, 495, 510, 511), (484, 559, 499), (490, 489, 504, 505), (500, 499, 514, 515), (499, 559, 514), (505, 504, 519, 520), (510, 509, 524, 525), (504, 503, 518, 519), (503, 502, 517, 518), (509, 508, 523, 524), (363, 513, 528), (502, 501, 516, 517), (508, 507, 522, 523), (507, 506, 521, 522), (513, 512, 527, 528), (501, 500, 515, 516), (506, 505, 520, 521), (512, 511, 526, 527), (511, 510, 525, 526), (522, 521, 536, 537), (521, 520, 535, 536), (527, 526, 541, 542), (515, 514, 529, 530), (520, 519, 534, 535), (526, 525, 540, 541), (525, 524, 539, 540), (514, 559, 529), (519, 518, 533, 534), (524, 523, 538, 539), (363, 528, 543), (518, 517, 532, 533), (517, 516, 531, 532), (523, 522, 537, 538), (528, 527, 542, 543), (516, 515, 530, 531), (543, 542, 557, 558), (532, 531, 546, 547), (531, 530, 545, 546), (537, 536, 551, 552), (542, 541, 556, 557), (530, 529, 544, 545), (536, 535, 550, 551), (535, 534, 549, 550), (541, 540, 555, 556), (529, 559, 544), (534, 533, 548, 549), (540, 539, 554, 555), (539, 538, 553, 554), (533, 532, 547, 548), (538, 537, 552, 553), (363, 543, 558), (548, 547, 563, 564), (554, 553, 569, 570), (553, 552, 568, 569), (363, 558, 574), (547, 546, 562, 563), (552, 551, 567, 568), (558, 557, 573, 574), (557, 556, 572, 573), (546, 545, 561, 562), (545, 544, 560, 561), (551, 550, 566, 567), (556, 555, 571, 572), (544, 559, 560), (550, 549, 565, 566), (549, 548, 564, 565), (555, 554, 570, 571), (571, 570, 585, 586), (565, 564, 579, 580), (564, 563, 578, 579), (570, 569, 584, 585), (363, 574, 589), (563, 562, 577, 578), (569, 568, 583, 584), (568, 567, 582, 583), (574, 573, 588, 589), (562, 561, 576, 577), (567, 566, 581, 582), (573, 572, 587, 588), (572, 571, 586, 587), (561, 560, 575, 576), (560, 559, 575), (566, 565, 580, 581), (576, 575, 590, 591), (581, 580, 595, 596), (587, 586, 601, 602), (586, 585, 600, 601), (575, 559, 590), (580, 579, 594, 595), (585, 584, 599, 600), (363, 589, 604), (579, 578, 593, 594), (578, 577, 592, 593), (584, 583, 598, 599), (589, 588, 603, 604), (577, 576, 591, 592), (583, 582, 597, 598), (582, 581, 596, 597), (588, 587, 602, 603), (603, 602, 617, 618), (591, 590, 605, 606), (597, 596, 611, 612), (596, 595, 610, 611), (602, 601, 616, 617), (590, 559, 605), (595, 594, 609, 610), (601, 600, 615, 616), (600, 599, 614, 615), (594, 593, 608, 609), (599, 598, 613, 614), (363, 604, 619), (604, 603, 618, 619), (593, 592, 607, 608), (592, 591, 606, 607), (598, 597, 612, 613), (608, 607, 622, 623), (613, 612, 627, 628), (619, 618, 633, 634), (618, 617, 632, 633), (607, 606, 621, 622), (606, 605, 620, 621), (612, 611, 626, 627), (617, 616, 631, 632), (605, 559, 620), (611, 610, 625, 626), (610, 609, 624, 625), (616, 615, 630, 631), (609, 608, 623, 624), (615, 614, 629, 630), (614, 613, 628, 629), (363, 619, 634), (624, 623, 638, 639), (630, 629, 644, 645), (363, 634, 649), (623, 622, 637, 638), (629, 628, 643, 644), (628, 627, 642, 643), (634, 633, 648, 649), (622, 621, 636, 637), (627, 626, 641, 642), (633, 632, 647, 648), (632, 631, 646, 647), (621, 620, 635, 636), (620, 559, 635), (626, 625, 640, 641), (631, 630, 645, 646), (625, 624, 639, 640), (635, 559, 650), (640, 639, 654, 655), (645, 644, 659, 660), (363, 649, 664), (639, 638, 653, 654), (638, 637, 652, 653), (644, 643, 658, 659), (649, 648, 663, 664), (637, 636, 651, 652), (643, 642, 657, 658), (642, 641, 656, 657), (648, 647, 662, 663), (636, 635, 650, 651), (641, 640, 655, 656), (647, 646, 661, 662), (646, 645, 660, 661), (657, 656, 671, 672), (656, 655, 670, 671), (662, 661, 676, 677), (650, 559, 665), (655, 654, 669, 670), (661, 660, 675, 676), (660, 659, 674, 675), (654, 653, 668, 669), (659, 658, 673, 674), (363, 664, 679), (664, 663, 678, 679), (653, 652, 667, 668), (652, 651, 666, 667), (658, 657, 672, 673), (663, 662, 677, 678), (651, 650, 665, 666), (678, 677, 692, 693), (667, 666, 681, 682), (666, 665, 680, 681), (672, 671, 686, 687), (677, 676, 691, 692), (665, 559, 680), (671, 670, 685, 686), (670, 669, 684, 685), (676, 675, 690, 691), (669, 668, 683, 684), (675, 674, 689, 690), (674, 673, 688, 689), (363, 679, 694), (668, 667, 682, 683), (673, 672, 687, 688), (679, 678, 693, 694), (683, 682, 697, 698), (689, 688, 703, 704), (688, 687, 702, 703), (694, 693, 708, 709), (682, 681, 696, 697), (687, 686, 701, 702), (693, 692, 707, 708), (692, 691, 706, 707), (681, 680, 695, 696), (680, 559, 695), (686, 685, 700, 701), (691, 690, 705, 706), (685, 684, 699, 700), (684, 683, 698, 699), (690, 689, 704, 705), (363, 694, 709), (705, 704, 719, 720), (363, 709, 724), (699, 698, 713, 714), (698, 697, 712, 713), (704, 703, 718, 719), (709, 708, 723, 724), (697, 696, 711, 712), (703, 702, 717, 718), (702, 701, 716, 717), (708, 707, 722, 723), (696, 695, 710, 711), (701, 700, 715, 716), (707, 706, 721, 722), (706, 705, 720, 721), (695, 559, 710), (700, 699, 714, 715), (710, 559, 725), (715, 714, 729, 730), (721, 720, 735, 736), (720, 719, 734, 735), (714, 713, 728, 729), (719, 718, 733, 734), (363, 724, 739), (724, 723, 738, 739), (713, 712, 727, 728), (712, 711, 726, 727), (718, 717, 732, 733), (723, 722, 737, 738), (711, 710, 725, 726), (717, 716, 731, 732), (716, 715, 730, 731), (722, 721, 736, 737), (737, 736, 751, 752), (725, 559, 740), (731, 730, 745, 746), (730, 729, 744, 745), (736, 735, 750, 751), (729, 728, 743, 744), (735, 734, 749, 750), (734, 733, 748, 749), (363, 739, 754), (728, 727, 742, 743), (733, 732, 747, 748), (739, 738, 753, 754), (738, 737, 752, 753), (727, 726, 741, 742), (726, 725, 740, 741), (732, 731, 746, 747), (742, 741, 756, 757), (747, 746, 759, 760), (753, 752, 765, 766), (752, 751, 764, 765), (741, 740, 755, 756), (740, 559, 755), (751, 750, 763, 764), (294, 132, 133, 134, 135, 136, 137, 206, 292, 293), (750, 749, 762, 763), (363, 754, 767), (743, 742, 757, 758), (749, 748, 761, 762), (748, 747, 760, 761), (754, 753, 766, 767), (292, 206, 208, 210, 212, 214, 216, 218, 291), (291, 218, 220, 222, 224, 226, 228, 230, 232, 234, 743, 758), (159, 128, 129, 130, 131, 132, 294, 759, 746, 156, 157, 158)])
me_sphere.polygons.foreach_set('material_index', [1, 1, 1, 1, 1, 1, 1, 1, 1, 1, 1, 1, 1, 1, 1, 1, 1, 1, 1, 1, 1, 1, 1, 1, 1, 1, 1, 1, 1, 1, 1, 1, 1, 1, 1, 1, 1, 1, 1, 1, 1, 1, 1, 1, 1, 1, 1, 1, 1, 1, 1, 1, 1, 1, 1, 1, 1, 1, 1, 1, 1, 1, 1, 1, 1, 1, 1, 1, 1, 1, 1, 1, 1, 1, 1, 1, 1, 1, 1, 1, 1, 1, 1, 1, 1, 1, 1, 1, 0, 1, 1, 1, 1, 1, 1, 1, 1, 1, 1, 1, 1, 1, 1, 1, 1, 1, 1, 1, 1, 1, 1, 1, 1, 1, 1, 1, 1, 1, 1, 1, 1, 1, 1, 1, 1, 1, 1, 1, 1, 1, 1, 1, 1, 1, 1, 1, 1, 1, 1, 1, 1, 1, 1, 1, 1, 1, 1, 1, 1, 1, 1, 1, 1, 1, 0, 1, 1, 1, 1, 1, 1, 1, 1, 1, 1, 1, 1, 1, 1, 1, 1, 1, 1, 1, 1, 1, 1, 1, 1, 1, 1, 1, 1, 1, 1, 1, 1, 1, 1, 1, 1, 1, 1, 1, 1, 1, 1, 1, 1, 1, 1, 1, 1, 1, 1, 1, 1, 1, 1, 1, 1, 1, 1, 1, 1, 1, 1, 1, 1, 1, 1, 1, 1, 1, 1, 1, 1, 1, 1, 1, 1, 1, 1, 0, 0, 0, 0, 0, 0, 0, 0, 0, 0, 0, 0, 0, 0, 0, 0, 0, 0, 0, 0, 0, 0, 0, 0, 0, 0, 0, 0, 0, 0, 0, 0, 0, 0, 0, 0, 0, 0, 0, 0, 0, 0, 0, 0, 0, 0, 0, 0, 0, 0, 0, 0, 0, 0, 0, 0, 0, 0, 0, 0, 0, 0, 0, 0, 0, 0, 0, 0, 0, 0, 0, 0, 0, 0, 0, 0, 0, 0, 0, 0, 0, 0, 0, 0, 0, 0, 0, 0, 0, 0, 0, 0, 0, 0, 0, 0, 0, 0, 0, 0, 0, 0, 0, 0, 0, 0, 0, 0, 0, 0, 0, 0, 0, 0, 0, 0, 0, 0, 0, 0, 0, 0, 0, 0, 0, 0, 0, 0, 0, 0, 0, 0, 0, 0, 0, 0, 0, 0, 0, 0, 0, 0, 0, 0, 0, 0, 0, 0, 0, 0, 0, 0, 0, 0, 0, 0, 0, 0, 0, 0, 0, 0, 0, 0, 0, 0, 0, 0, 0, 0, 0, 0, 0, 0, 0, 0, 0, 0, 0, 0, 0, 0, 0, 0, 0, 0, 0, 0, 0, 0, 0, 0, 0, 0, 0, 0, 0, 0, 0, 0, 0, 0, 0, 0, 0, 0, 0, 0, 0, 0, 0, 0, 0, 0, 0, 0, 0, 0, 0, 0, 0, 0, 0, 0, 0, 0, 0, 0, 0, 0, 0, 0, 0, 0, 0, 0, 0, 0, 0, 0, 0, 0, 0, 0, 0, 0, 0, 0, 0, 0, 0, 0, 0, 0, 0, 0, 0, 0, 0, 0, 0, 0, 0, 0, 0, 0, 0, 0, 0, 0, 0, 0, 0, 0, 0, 0, 0, 0, 0, 0, 0, 0, 0, 0, 0, 0, 0, 0, 0, 0, 0, 0, 0, 0, 0, 0, 0, 0, 0, 0, 0, 0, 0, 0, 0, 0, 0, 0, 0, 0, 0, 0, 0, 0, 0, 0, 0, 0, 0, 0, 0, 0, 0, 0, 0, 0, 0, 0, 0, 0, 0, 0, 0, 0, 0, 0, 0, 0, 0, 0, 0, 0, 0, 0, 0, 0, 0, 0, 0, 0, 0, 0, 0, 0, 0, 0, 0, 0, 0, 0, 0, 0, 0, 0, 0, 0, 0, 0, 0, 0, 0, 0, 0, 0, 0, 0, 0, 0, 0, 0, 0, 0, 0, 0, 0, 0, 0, 0, 0, 0, 0, 0, 0, 0, 0, 0, 0, 0, 0, 0, 0, 0, 0, 0, 0, 0, 0, 0, 0, 0, 0, 0, 0, 0, 0, 0, 0, 0, 0, 0, 0, 0, 0, 0, 0, 0, 0, 0, 0, 0, 0, 0, 0, 0, 0, 0, 0, 0, 0, 0, 0, 0, 0, 0, 0, 0, 0, 0, 0, 0, 0, 0, 0, 0, 0, 0, 0, 0, 0, 0, 0, 0, 0, 0, 0, 0, 0, 0, 0, 0, 0, 0, 0, 0, 0, 0, 0, 0, 0, 0, 0, 0, 0, 0, 0, 0, 0, 0, 0, 0, 0, 0, 0, 0, 0, 0, 0, 0, 0, 0, 1, 0, 0, 0, 0, 0, 0, 1, 1, 1])
me_sphere.materials.append(mat_material_001)
me_sphere.materials.append(mat_material_002)
me_sphere.use_remesh_preserve_volume = False
me_sphere.use_remesh_preserve_attributes = False
me_sphere.use_mirror_vertex_groups = False
me_sphere.update()

# ---- objects
ob_sphere = bpy.data.objects.new('Sphere', me_sphere)

# ---- transforms, parenting, visibility, modifiers, constraints
ob_sphere.location = (0.0, 0.006678, 0.0)
ob_sphere.lineart.crease_threshold = 0.0

# ---- collection membership
col_collection_1.objects.link(ob_sphere)

# ---- scene / render settings (as saved in the file)
scene.frame_start = 1; scene.frame_end = 250; scene.frame_set(1)
scene.render.engine = 'BLENDER_EEVEE_NEXT'
scene.render.resolution_percentage = 50
scene.render.dither_intensity = 0.0
scene.cycles.use_denoising = False
scene.cycles.samples = 128
scene.cycles.sampling_pattern = 'TABULATED_SOBOL'
scene.cycles.light_sampling_threshold = 0.0
scene.cycles.use_adaptive_sampling = False
scene.cycles.use_light_tree = False
scene.cycles.blur_glossy = 0.0
scene.cycles.sample_clamp_indirect = 0.0
scene.view_settings.view_transform = 'Standard'
bpy.context.view_layer.update()

# ---- added for rendering (the .blend has no active camera and no usable light): camera, sun
cam_auto = bpy.data.cameras.new('AutoCamera')
cam_auto.lens = 50.0
cam_auto.sensor_width = 36.0
cam_auto.clip_end = 1000.0
ob_auto_camera = bpy.data.objects.new('AutoCamera', cam_auto)
scene.collection.objects.link(ob_auto_camera)
ob_auto_camera.location = (4.52402, -4.684, 4.01779)
ob_auto_camera.rotation_euler = (1.09748, -7.21219e-08, 0.694738)
scene.camera = ob_auto_camera
light_auto_sun = bpy.data.lights.new('AutoSun', 'SUN')
light_auto_sun.energy = 3.0
light_auto_sun.angle = 0.0523599
ob_auto_sun = bpy.data.objects.new('AutoSun', light_auto_sun)
scene.collection.objects.link(ob_auto_sun)
ob_auto_sun.rotation_euler = (0.872665, 0.174533, 0.523599)
bpy.context.view_layer.update()

